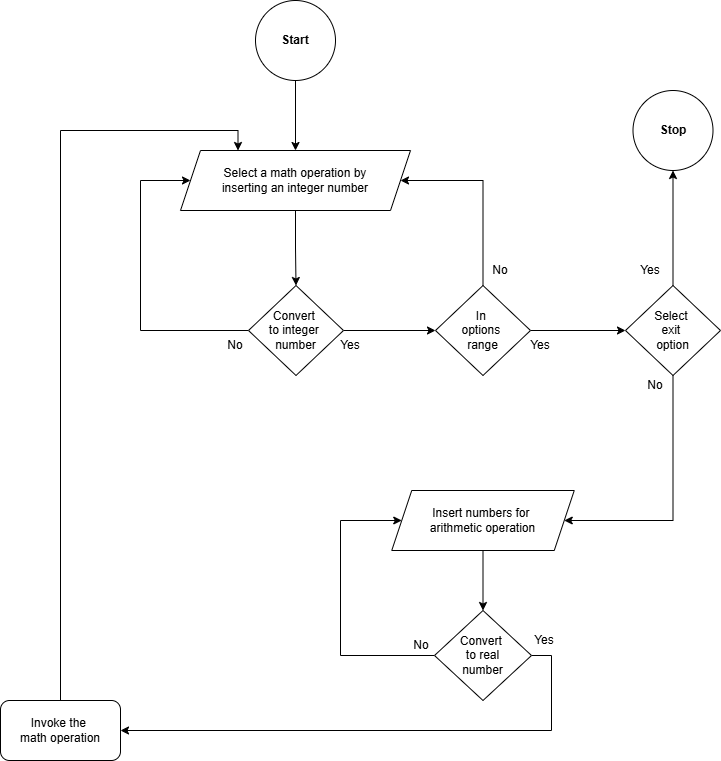

The diagram above was exported from draw.io. Its source (the exported page's mxGraphModel, read from the mxfile embedded in the PNG):
<mxGraphModel dx="1188" dy="658" grid="1" gridSize="10" guides="1" tooltips="1" connect="1" arrows="1" fold="1" page="1" pageScale="1" pageWidth="850" pageHeight="1100" math="0" shadow="0">
  <root>
    <mxCell id="0" />
    <mxCell id="1" parent="0" />
    <mxCell id="q6tK3oSrEeFVbS7IM_dR-8" edge="1" parent="1" source="q6tK3oSrEeFVbS7IM_dR-1" style="edgeStyle=orthogonalEdgeStyle;rounded=0;orthogonalLoop=1;jettySize=auto;html=1;exitX=0.5;exitY=1;exitDx=0;exitDy=0;entryX=0.5;entryY=0;entryDx=0;entryDy=0;" target="q6tK3oSrEeFVbS7IM_dR-4">
      <mxGeometry relative="1" as="geometry" />
    </mxCell>
    <mxCell id="q6tK3oSrEeFVbS7IM_dR-1" parent="1" style="ellipse;whiteSpace=wrap;html=1;aspect=fixed;" value="&lt;b&gt;Start&lt;/b&gt;" vertex="1">
      <mxGeometry height="80" width="80" x="385" y="90" as="geometry" />
    </mxCell>
    <mxCell id="q6tK3oSrEeFVbS7IM_dR-9" edge="1" parent="1" source="q6tK3oSrEeFVbS7IM_dR-3" style="edgeStyle=orthogonalEdgeStyle;rounded=0;orthogonalLoop=1;jettySize=auto;html=1;exitX=0;exitY=0.5;exitDx=0;exitDy=0;entryX=0;entryY=0.5;entryDx=0;entryDy=0;" target="q6tK3oSrEeFVbS7IM_dR-4">
      <mxGeometry relative="1" as="geometry">
        <Array as="points">
          <mxPoint x="270" y="420" />
          <mxPoint x="270" y="270" />
        </Array>
      </mxGeometry>
    </mxCell>
    <mxCell id="q6tK3oSrEeFVbS7IM_dR-13" edge="1" parent="1" source="q6tK3oSrEeFVbS7IM_dR-3" style="edgeStyle=orthogonalEdgeStyle;rounded=0;orthogonalLoop=1;jettySize=auto;html=1;exitX=1;exitY=0.5;exitDx=0;exitDy=0;entryX=0;entryY=0.5;entryDx=0;entryDy=0;" target="q6tK3oSrEeFVbS7IM_dR-12">
      <mxGeometry relative="1" as="geometry" />
    </mxCell>
    <mxCell id="q6tK3oSrEeFVbS7IM_dR-3" parent="1" style="rhombus;whiteSpace=wrap;html=1;" value="Convert&amp;nbsp;&lt;div&gt;to integer&amp;nbsp;&lt;div&gt;number&lt;/div&gt;&lt;/div&gt;" vertex="1">
      <mxGeometry height="90" width="95" x="378" y="375" as="geometry" />
    </mxCell>
    <mxCell id="q6tK3oSrEeFVbS7IM_dR-28" edge="1" parent="1" source="q6tK3oSrEeFVbS7IM_dR-4" style="edgeStyle=orthogonalEdgeStyle;rounded=0;orthogonalLoop=1;jettySize=auto;html=1;exitX=0.5;exitY=1;exitDx=0;exitDy=0;entryX=0.5;entryY=0;entryDx=0;entryDy=0;" target="q6tK3oSrEeFVbS7IM_dR-3">
      <mxGeometry relative="1" as="geometry" />
    </mxCell>
    <mxCell id="q6tK3oSrEeFVbS7IM_dR-4" parent="1" style="shape=parallelogram;perimeter=parallelogramPerimeter;whiteSpace=wrap;html=1;fixedSize=1;" value="Select a math operation by&lt;div&gt;inserting an integer number&lt;/div&gt;" vertex="1">
      <mxGeometry height="60" width="230" x="310" y="240" as="geometry" />
    </mxCell>
    <mxCell id="q6tK3oSrEeFVbS7IM_dR-10" parent="1" style="text;html=1;whiteSpace=wrap;strokeColor=none;fillColor=none;align=center;verticalAlign=middle;rounded=0;" value="No" vertex="1">
      <mxGeometry height="30" width="60" x="335" y="420" as="geometry" />
    </mxCell>
    <mxCell id="q6tK3oSrEeFVbS7IM_dR-15" edge="1" parent="1" source="q6tK3oSrEeFVbS7IM_dR-12" style="edgeStyle=orthogonalEdgeStyle;rounded=0;orthogonalLoop=1;jettySize=auto;html=1;exitX=0.5;exitY=0;exitDx=0;exitDy=0;entryX=1;entryY=0.5;entryDx=0;entryDy=0;" target="q6tK3oSrEeFVbS7IM_dR-4">
      <mxGeometry relative="1" as="geometry">
        <Array as="points">
          <mxPoint x="613" y="270" />
        </Array>
      </mxGeometry>
    </mxCell>
    <mxCell id="q6tK3oSrEeFVbS7IM_dR-18" edge="1" parent="1" source="q6tK3oSrEeFVbS7IM_dR-12" style="edgeStyle=orthogonalEdgeStyle;rounded=0;orthogonalLoop=1;jettySize=auto;html=1;exitX=1;exitY=0.5;exitDx=0;exitDy=0;entryX=0;entryY=0.5;entryDx=0;entryDy=0;" target="q6tK3oSrEeFVbS7IM_dR-29">
      <mxGeometry relative="1" as="geometry" />
    </mxCell>
    <mxCell id="q6tK3oSrEeFVbS7IM_dR-12" parent="1" style="rhombus;whiteSpace=wrap;html=1;" value="In&amp;nbsp;&lt;div&gt;options&amp;nbsp;&lt;div&gt;range&lt;/div&gt;&lt;/div&gt;" vertex="1">
      <mxGeometry height="90" width="95" x="565" y="375" as="geometry" />
    </mxCell>
    <mxCell id="q6tK3oSrEeFVbS7IM_dR-14" parent="1" style="text;html=1;whiteSpace=wrap;strokeColor=none;fillColor=none;align=center;verticalAlign=middle;rounded=0;" value="Yes" vertex="1">
      <mxGeometry height="30" width="60" x="450" y="420" as="geometry" />
    </mxCell>
    <mxCell id="q6tK3oSrEeFVbS7IM_dR-16" parent="1" style="text;html=1;whiteSpace=wrap;strokeColor=none;fillColor=none;align=center;verticalAlign=middle;rounded=0;" value="No" vertex="1">
      <mxGeometry height="30" width="60" x="600" y="345" as="geometry" />
    </mxCell>
    <mxCell id="q6tK3oSrEeFVbS7IM_dR-21" edge="1" parent="1" source="q6tK3oSrEeFVbS7IM_dR-17" style="edgeStyle=orthogonalEdgeStyle;rounded=0;orthogonalLoop=1;jettySize=auto;html=1;exitX=0.5;exitY=1;exitDx=0;exitDy=0;entryX=0.5;entryY=0;entryDx=0;entryDy=0;" target="q6tK3oSrEeFVbS7IM_dR-20">
      <mxGeometry relative="1" as="geometry" />
    </mxCell>
    <mxCell id="q6tK3oSrEeFVbS7IM_dR-17" parent="1" style="shape=parallelogram;perimeter=parallelogramPerimeter;whiteSpace=wrap;html=1;fixedSize=1;" value="Insert numbers for&amp;nbsp;&lt;div&gt;arithmetic operation&lt;/div&gt;" vertex="1">
      <mxGeometry height="60" width="182.5" x="521.25" y="580" as="geometry" />
    </mxCell>
    <mxCell id="q6tK3oSrEeFVbS7IM_dR-19" parent="1" style="text;html=1;whiteSpace=wrap;strokeColor=none;fillColor=none;align=center;verticalAlign=middle;rounded=0;" value="Yes" vertex="1">
      <mxGeometry height="30" width="60" x="640" y="420" as="geometry" />
    </mxCell>
    <mxCell id="q6tK3oSrEeFVbS7IM_dR-22" edge="1" parent="1" source="q6tK3oSrEeFVbS7IM_dR-20" style="edgeStyle=orthogonalEdgeStyle;rounded=0;orthogonalLoop=1;jettySize=auto;html=1;exitX=0;exitY=0.5;exitDx=0;exitDy=0;entryX=0;entryY=0.5;entryDx=0;entryDy=0;" target="q6tK3oSrEeFVbS7IM_dR-17">
      <mxGeometry relative="1" as="geometry">
        <Array as="points">
          <mxPoint x="470" y="745" />
          <mxPoint x="470" y="610" />
        </Array>
      </mxGeometry>
    </mxCell>
    <mxCell id="q6tK3oSrEeFVbS7IM_dR-25" edge="1" parent="1" source="q6tK3oSrEeFVbS7IM_dR-20" style="edgeStyle=orthogonalEdgeStyle;rounded=0;orthogonalLoop=1;jettySize=auto;html=1;exitX=1;exitY=0.5;exitDx=0;exitDy=0;entryX=1;entryY=0.5;entryDx=0;entryDy=0;" target="q6tK3oSrEeFVbS7IM_dR-24">
      <mxGeometry relative="1" as="geometry" />
    </mxCell>
    <mxCell id="q6tK3oSrEeFVbS7IM_dR-20" parent="1" style="rhombus;whiteSpace=wrap;html=1;" value="Convert&amp;nbsp;&lt;div&gt;to real&lt;div&gt;number&lt;/div&gt;&lt;/div&gt;" vertex="1">
      <mxGeometry height="90" width="97" x="564" y="700" as="geometry" />
    </mxCell>
    <mxCell id="q6tK3oSrEeFVbS7IM_dR-23" parent="1" style="text;html=1;whiteSpace=wrap;strokeColor=none;fillColor=none;align=center;verticalAlign=middle;rounded=0;" value="No" vertex="1">
      <mxGeometry height="30" width="60" x="521.25" y="720" as="geometry" />
    </mxCell>
    <mxCell id="q6tK3oSrEeFVbS7IM_dR-27" edge="1" parent="1" source="q6tK3oSrEeFVbS7IM_dR-24" style="edgeStyle=orthogonalEdgeStyle;rounded=0;orthogonalLoop=1;jettySize=auto;html=1;exitX=0.5;exitY=0;exitDx=0;exitDy=0;entryX=0.25;entryY=0;entryDx=0;entryDy=0;" target="q6tK3oSrEeFVbS7IM_dR-4">
      <mxGeometry relative="1" as="geometry" />
    </mxCell>
    <mxCell id="q6tK3oSrEeFVbS7IM_dR-24" parent="1" style="rounded=1;whiteSpace=wrap;html=1;" value="Invoke the&amp;nbsp;&lt;div&gt;math operation&lt;/div&gt;" vertex="1">
      <mxGeometry height="60" width="120" x="130" y="790" as="geometry" />
    </mxCell>
    <mxCell id="q6tK3oSrEeFVbS7IM_dR-26" parent="1" style="text;html=1;whiteSpace=wrap;strokeColor=none;fillColor=none;align=center;verticalAlign=middle;rounded=0;" value="Yes" vertex="1">
      <mxGeometry height="30" width="60" x="643.75" y="715" as="geometry" />
    </mxCell>
    <mxCell id="q6tK3oSrEeFVbS7IM_dR-30" edge="1" parent="1" source="q6tK3oSrEeFVbS7IM_dR-29" style="edgeStyle=orthogonalEdgeStyle;rounded=0;orthogonalLoop=1;jettySize=auto;html=1;exitX=0.5;exitY=1;exitDx=0;exitDy=0;entryX=1;entryY=0.5;entryDx=0;entryDy=0;" target="q6tK3oSrEeFVbS7IM_dR-17">
      <mxGeometry relative="1" as="geometry">
        <Array as="points">
          <mxPoint x="803" y="610" />
        </Array>
      </mxGeometry>
    </mxCell>
    <mxCell id="q6tK3oSrEeFVbS7IM_dR-33" edge="1" parent="1" source="q6tK3oSrEeFVbS7IM_dR-29" style="edgeStyle=orthogonalEdgeStyle;rounded=0;orthogonalLoop=1;jettySize=auto;html=1;exitX=0.5;exitY=0;exitDx=0;exitDy=0;entryX=0.5;entryY=1;entryDx=0;entryDy=0;" target="q6tK3oSrEeFVbS7IM_dR-32">
      <mxGeometry relative="1" as="geometry" />
    </mxCell>
    <mxCell id="q6tK3oSrEeFVbS7IM_dR-29" parent="1" style="rhombus;whiteSpace=wrap;html=1;" value="Select&amp;nbsp;&lt;div&gt;exit&amp;nbsp;&lt;/div&gt;&lt;div&gt;option&lt;/div&gt;" vertex="1">
      <mxGeometry height="90" width="95" x="755" y="375" as="geometry" />
    </mxCell>
    <mxCell id="q6tK3oSrEeFVbS7IM_dR-31" parent="1" style="text;html=1;whiteSpace=wrap;strokeColor=none;fillColor=none;align=center;verticalAlign=middle;rounded=0;" value="No" vertex="1">
      <mxGeometry height="30" width="60" x="755" y="460" as="geometry" />
    </mxCell>
    <mxCell id="q6tK3oSrEeFVbS7IM_dR-32" parent="1" style="ellipse;whiteSpace=wrap;html=1;aspect=fixed;" value="&lt;b&gt;Stop&lt;/b&gt;" vertex="1">
      <mxGeometry height="80" width="80" x="762.5" y="180" as="geometry" />
    </mxCell>
    <mxCell id="q6tK3oSrEeFVbS7IM_dR-34" parent="1" style="text;html=1;whiteSpace=wrap;strokeColor=none;fillColor=none;align=center;verticalAlign=middle;rounded=0;" value="Yes" vertex="1">
      <mxGeometry height="30" width="60" x="750" y="345" as="geometry" />
    </mxCell>
  </root>
</mxGraphModel>